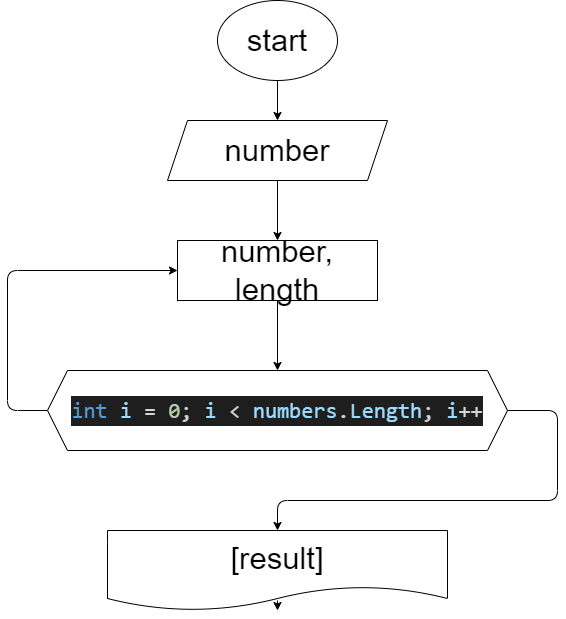

The diagram above was exported from draw.io. Its source (the exported page's mxGraphModel, read from the mxfile embedded in the PNG):
<mxGraphModel dx="617" dy="290" grid="1" gridSize="10" guides="1" tooltips="1" connect="1" arrows="1" fold="1" page="1" pageScale="1" pageWidth="850" pageHeight="1100" math="0" shadow="0">
  <root>
    <mxCell id="0" />
    <mxCell id="1" parent="0" />
    <mxCell id="4" value="" style="edgeStyle=none;html=1;fontSize=31;" edge="1" parent="1" source="2" target="3">
      <mxGeometry relative="1" as="geometry" />
    </mxCell>
    <mxCell id="2" value="&lt;font style=&quot;font-size: 31px;&quot;&gt;start&lt;/font&gt;" style="ellipse;whiteSpace=wrap;html=1;" vertex="1" parent="1">
      <mxGeometry x="230" y="10" width="120" height="80" as="geometry" />
    </mxCell>
    <mxCell id="6" value="" style="edgeStyle=none;html=1;fontSize=31;" edge="1" parent="1" source="3" target="5">
      <mxGeometry relative="1" as="geometry" />
    </mxCell>
    <mxCell id="3" value="number" style="shape=parallelogram;perimeter=parallelogramPerimeter;whiteSpace=wrap;html=1;fixedSize=1;fontSize=31;" vertex="1" parent="1">
      <mxGeometry x="180" y="130" width="220" height="60" as="geometry" />
    </mxCell>
    <mxCell id="8" value="" style="edgeStyle=none;html=1;fontSize=31;" edge="1" parent="1" source="5" target="7">
      <mxGeometry relative="1" as="geometry" />
    </mxCell>
    <mxCell id="5" value="number,&lt;br&gt;length" style="rounded=0;whiteSpace=wrap;html=1;fontSize=31;" vertex="1" parent="1">
      <mxGeometry x="190" y="250" width="200" height="60" as="geometry" />
    </mxCell>
    <mxCell id="14" style="edgeStyle=orthogonalEdgeStyle;html=1;entryX=0;entryY=0.5;entryDx=0;entryDy=0;fontSize=31;exitX=0;exitY=0.5;exitDx=0;exitDy=0;" edge="1" parent="1" source="7" target="5">
      <mxGeometry relative="1" as="geometry">
        <Array as="points">
          <mxPoint x="20" y="420" />
          <mxPoint x="20" y="280" />
        </Array>
      </mxGeometry>
    </mxCell>
    <mxCell id="15" style="edgeStyle=orthogonalEdgeStyle;html=1;fontSize=31;" edge="1" parent="1" source="7" target="9">
      <mxGeometry relative="1" as="geometry">
        <Array as="points">
          <mxPoint x="570" y="420" />
          <mxPoint x="570" y="510" />
          <mxPoint x="290" y="510" />
        </Array>
      </mxGeometry>
    </mxCell>
    <mxCell id="7" value="&lt;div style=&quot;color: rgb(212, 212, 212); background-color: rgb(30, 30, 30); font-family: Consolas, &amp;quot;Courier New&amp;quot;, monospace; font-size: 22px; line-height: 30px;&quot;&gt;&lt;span style=&quot;color: #569cd6;&quot;&gt;int&lt;/span&gt; &lt;span style=&quot;color: #9cdcfe;&quot;&gt;i&lt;/span&gt; = &lt;span style=&quot;color: #b5cea8;&quot;&gt;0&lt;/span&gt;; &lt;span style=&quot;color: #9cdcfe;&quot;&gt;i&lt;/span&gt; &amp;lt; &lt;span style=&quot;color: #9cdcfe;&quot;&gt;numbers&lt;/span&gt;.&lt;span style=&quot;color: #9cdcfe;&quot;&gt;Length&lt;/span&gt;; &lt;span style=&quot;color: #9cdcfe;&quot;&gt;i&lt;/span&gt;++&lt;/div&gt;" style="shape=hexagon;perimeter=hexagonPerimeter2;whiteSpace=wrap;html=1;fixedSize=1;fontSize=31;" vertex="1" parent="1">
      <mxGeometry x="60" y="380" width="460" height="80" as="geometry" />
    </mxCell>
    <mxCell id="9" value="[result]" style="shape=document;whiteSpace=wrap;html=1;boundedLbl=1;fontSize=31;" vertex="1" parent="1">
      <mxGeometry x="120" y="540" width="340" height="80" as="geometry" />
    </mxCell>
    <mxCell id="13" value="" style="edgeStyle=none;html=1;fontSize=31;" edge="1" parent="1" target="9">
      <mxGeometry relative="1" as="geometry">
        <mxPoint x="290" y="610" as="sourcePoint" />
      </mxGeometry>
    </mxCell>
  </root>
</mxGraphModel>